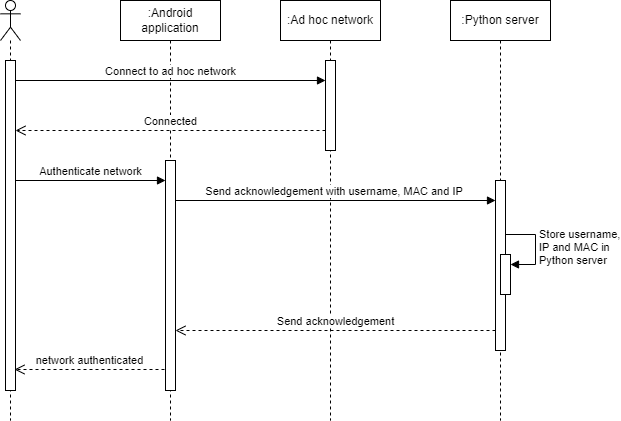

The diagram above was exported from draw.io. Its source (the exported page's mxGraphModel, read from the mxfile embedded in the PNG):
<mxGraphModel dx="860" dy="449" grid="1" gridSize="10" guides="1" tooltips="1" connect="1" arrows="1" fold="1" page="1" pageScale="1" pageWidth="850" pageHeight="1100" math="0" shadow="0">
  <root>
    <mxCell id="0" />
    <mxCell id="1" parent="0" />
    <mxCell id="zeKYkU45g03teeaVTfIm-1" value="" style="shape=umlLifeline;perimeter=lifelinePerimeter;whiteSpace=wrap;html=1;container=1;dropTarget=0;collapsible=0;recursiveResize=0;outlineConnect=0;portConstraint=eastwest;newEdgeStyle={&quot;curved&quot;:0,&quot;rounded&quot;:0};participant=umlActor;" parent="1" vertex="1">
      <mxGeometry x="70" y="40" width="20" height="420" as="geometry" />
    </mxCell>
    <mxCell id="zeKYkU45g03teeaVTfIm-5" value="" style="html=1;points=[[0,0,0,0,5],[0,1,0,0,-5],[1,0,0,0,5],[1,1,0,0,-5]];perimeter=orthogonalPerimeter;outlineConnect=0;targetShapes=umlLifeline;portConstraint=eastwest;newEdgeStyle={&quot;curved&quot;:0,&quot;rounded&quot;:0};" parent="zeKYkU45g03teeaVTfIm-1" vertex="1">
      <mxGeometry x="5" y="60" width="10" height="330" as="geometry" />
    </mxCell>
    <mxCell id="zeKYkU45g03teeaVTfIm-2" value=":Ad hoc network" style="shape=umlLifeline;perimeter=lifelinePerimeter;whiteSpace=wrap;html=1;container=1;dropTarget=0;collapsible=0;recursiveResize=0;outlineConnect=0;portConstraint=eastwest;newEdgeStyle={&quot;curved&quot;:0,&quot;rounded&quot;:0};" parent="1" vertex="1">
      <mxGeometry x="350" y="40" width="100" height="420" as="geometry" />
    </mxCell>
    <mxCell id="zeKYkU45g03teeaVTfIm-6" value="" style="html=1;points=[[0,0,0,0,5],[0,1,0,0,-5],[1,0,0,0,5],[1,1,0,0,-5]];perimeter=orthogonalPerimeter;outlineConnect=0;targetShapes=umlLifeline;portConstraint=eastwest;newEdgeStyle={&quot;curved&quot;:0,&quot;rounded&quot;:0};" parent="zeKYkU45g03teeaVTfIm-2" vertex="1">
      <mxGeometry x="45" y="60" width="10" height="90" as="geometry" />
    </mxCell>
    <mxCell id="zeKYkU45g03teeaVTfIm-3" value=":Python server" style="shape=umlLifeline;perimeter=lifelinePerimeter;whiteSpace=wrap;html=1;container=1;dropTarget=0;collapsible=0;recursiveResize=0;outlineConnect=0;portConstraint=eastwest;newEdgeStyle={&quot;curved&quot;:0,&quot;rounded&quot;:0};" parent="1" vertex="1">
      <mxGeometry x="520" y="40" width="100" height="420" as="geometry" />
    </mxCell>
    <mxCell id="zeKYkU45g03teeaVTfIm-12" value="" style="html=1;points=[[0,0,0,0,5],[0,1,0,0,-5],[1,0,0,0,5],[1,1,0,0,-5]];perimeter=orthogonalPerimeter;outlineConnect=0;targetShapes=umlLifeline;portConstraint=eastwest;newEdgeStyle={&quot;curved&quot;:0,&quot;rounded&quot;:0};" parent="zeKYkU45g03teeaVTfIm-3" vertex="1">
      <mxGeometry x="45" y="180" width="10" height="170" as="geometry" />
    </mxCell>
    <mxCell id="zeKYkU45g03teeaVTfIm-15" value="" style="html=1;points=[[0,0,0,0,5],[0,1,0,0,-5],[1,0,0,0,5],[1,1,0,0,-5]];perimeter=orthogonalPerimeter;outlineConnect=0;targetShapes=umlLifeline;portConstraint=eastwest;newEdgeStyle={&quot;curved&quot;:0,&quot;rounded&quot;:0};" parent="zeKYkU45g03teeaVTfIm-3" vertex="1">
      <mxGeometry x="50" y="254" width="10" height="40" as="geometry" />
    </mxCell>
    <mxCell id="zeKYkU45g03teeaVTfIm-16" value="Store username,&lt;div&gt;IP and MAC in&lt;/div&gt;&lt;div&gt;Python server&lt;/div&gt;" style="html=1;align=left;spacingLeft=2;endArrow=block;rounded=0;edgeStyle=orthogonalEdgeStyle;curved=0;rounded=0;" parent="zeKYkU45g03teeaVTfIm-3" target="zeKYkU45g03teeaVTfIm-15" edge="1">
      <mxGeometry relative="1" as="geometry">
        <mxPoint x="55" y="234" as="sourcePoint" />
        <Array as="points">
          <mxPoint x="85" y="264" />
        </Array>
      </mxGeometry>
    </mxCell>
    <mxCell id="zeKYkU45g03teeaVTfIm-4" value=":Android application" style="shape=umlLifeline;perimeter=lifelinePerimeter;whiteSpace=wrap;html=1;container=1;dropTarget=0;collapsible=0;recursiveResize=0;outlineConnect=0;portConstraint=eastwest;newEdgeStyle={&quot;curved&quot;:0,&quot;rounded&quot;:0};" parent="1" vertex="1">
      <mxGeometry x="190" y="40" width="100" height="420" as="geometry" />
    </mxCell>
    <mxCell id="zeKYkU45g03teeaVTfIm-9" value="" style="html=1;points=[[0,0,0,0,5],[0,1,0,0,-5],[1,0,0,0,5],[1,1,0,0,-5]];perimeter=orthogonalPerimeter;outlineConnect=0;targetShapes=umlLifeline;portConstraint=eastwest;newEdgeStyle={&quot;curved&quot;:0,&quot;rounded&quot;:0};" parent="zeKYkU45g03teeaVTfIm-4" vertex="1">
      <mxGeometry x="45" y="160" width="10" height="230" as="geometry" />
    </mxCell>
    <mxCell id="zeKYkU45g03teeaVTfIm-7" value="Connect to ad hoc network" style="html=1;verticalAlign=bottom;endArrow=block;curved=0;rounded=0;" parent="1" edge="1">
      <mxGeometry width="80" relative="1" as="geometry">
        <mxPoint x="84.99999999999989" y="120" as="sourcePoint" />
        <mxPoint x="395" y="120" as="targetPoint" />
      </mxGeometry>
    </mxCell>
    <mxCell id="zeKYkU45g03teeaVTfIm-8" value="Connected" style="html=1;verticalAlign=bottom;endArrow=open;dashed=1;endSize=8;curved=0;rounded=0;" parent="1" edge="1">
      <mxGeometry relative="1" as="geometry">
        <mxPoint x="395" y="170" as="sourcePoint" />
        <mxPoint x="84.99999999999989" y="170" as="targetPoint" />
      </mxGeometry>
    </mxCell>
    <mxCell id="zeKYkU45g03teeaVTfIm-10" value="Authenticate network" style="html=1;verticalAlign=bottom;endArrow=block;curved=0;rounded=0;" parent="1" edge="1">
      <mxGeometry width="80" relative="1" as="geometry">
        <mxPoint x="84.99999999999989" y="220" as="sourcePoint" />
        <mxPoint x="234.9999999999999" y="220" as="targetPoint" />
      </mxGeometry>
    </mxCell>
    <mxCell id="zeKYkU45g03teeaVTfIm-11" value="Send acknowledgement with username, MAC and IP&amp;nbsp;" style="html=1;verticalAlign=bottom;endArrow=block;curved=0;rounded=0;" parent="1" edge="1">
      <mxGeometry width="80" relative="1" as="geometry">
        <mxPoint x="244.9999999999999" y="240" as="sourcePoint" />
        <mxPoint x="565" y="240" as="targetPoint" />
      </mxGeometry>
    </mxCell>
    <mxCell id="zeKYkU45g03teeaVTfIm-14" value="Send acknowledgement" style="html=1;verticalAlign=bottom;endArrow=open;dashed=1;endSize=8;curved=0;rounded=0;" parent="1" edge="1">
      <mxGeometry relative="1" as="geometry">
        <mxPoint x="565" y="370" as="sourcePoint" />
        <mxPoint x="244.9999999999999" y="370" as="targetPoint" />
      </mxGeometry>
    </mxCell>
    <mxCell id="zeKYkU45g03teeaVTfIm-17" value="network authenticated" style="html=1;verticalAlign=bottom;endArrow=open;dashed=1;endSize=8;curved=0;rounded=0;" parent="1" edge="1">
      <mxGeometry relative="1" as="geometry">
        <mxPoint x="233.9999999999999" y="409.0000000000001" as="sourcePoint" />
        <mxPoint x="83.99999999999989" y="409.0000000000001" as="targetPoint" />
      </mxGeometry>
    </mxCell>
  </root>
</mxGraphModel>